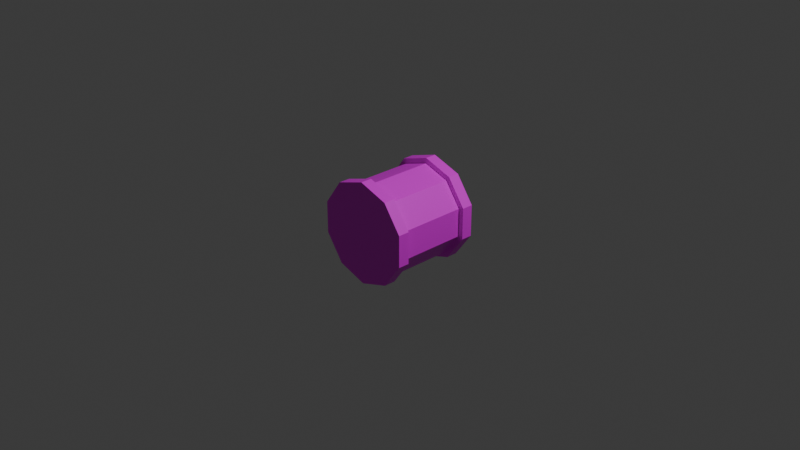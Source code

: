 # Source: Boss_Body.blend  (saved by Blender 4.4.30; exported with 4.5.12 LTS)
import bpy
from mathutils import Matrix  # noqa: F401  (used for matrix-valued properties, if any)

bpy.ops.wm.read_factory_settings(use_empty=True)
scene = bpy.context.scene
scene.name = 'Scene'

# ---- collections
col_collection = bpy.data.collections.new('Collection'); scene.collection.children.link(col_collection)

# ---- images (referenced by path relative to the original .blend; pixels are not part of the script)
import os
ASSET_DIR = os.environ.get("B2B_ASSET_DIR", "")  # directory of the original .blend (textures are referenced by path, not embedded)
HERE = os.path.dirname(os.path.abspath(__file__))  # packed textures are extracted next to this script under _unpacked/

def load_image(name, relpath, width, height, colorspace="sRGB"):
    """Load a texture the original file referenced (path relative to the .blend, or extracted next to this script)."""
    p = next((c for c in (os.path.join(HERE, relpath), os.path.join(ASSET_DIR, relpath)) if relpath and os.path.exists(c)), "")
    if p:
        img = bpy.data.images.load(p, check_existing=True)
        img.name = name
    else:  # same state as the original file: an image datablock whose file is absent (Cycles renders it pink)
        img = bpy.data.images.new(name, width, height)
        img.source = "FILE"
        img.filepath = "//" + (relpath or name)
    img.colorspace_settings.name = colorspace
    return img
img_white2x2_png = load_image('white2x2.png', 'white2x2.png', 1024, 1024, 'sRGB')

# ---- materials (node trees are filled in below, after node groups)
mat_x = bpy.data.materials.new('マテリアル')

# ---- material node trees
mat_x.use_nodes = True; mat_x.node_tree.nodes.clear()
_N = mat_x.node_tree.nodes; _L = mat_x.node_tree.links
n0 = _N.new('ShaderNodeBsdfPrincipled'); n0.name = 'プリンシプルBSDF'; n0.location = (10, 300)
n1 = _N.new('ShaderNodeOutputMaterial'); n1.name = 'マテリアル出力'; n1.location = (300, 300)
n2 = _N.new('ShaderNodeTexImage'); n2.name = '画像テクスチャ'; n2.location = (-280, 275)
n2.image = img_white2x2_png
_L.new(n0.outputs[0], n1.inputs[0])
_L.new(n2.outputs[0], n0.inputs[0])
n1.is_active_output = True

# ---- world
world_world = bpy.data.worlds.new('World'); scene.world = world_world
world_world.use_nodes = True; world_world.node_tree.nodes.clear()
_N = world_world.node_tree.nodes; _L = world_world.node_tree.links
n0 = _N.new('ShaderNodeOutputWorld'); n0.name = 'World Output'; n0.location = (300, 300)
n1 = _N.new('ShaderNodeBackground'); n1.name = 'Background'; n1.location = (10, 300)
n1.inputs[0].default_value = (0.05088, 0.05088, 0.05088, 1.0)
_L.new(n1.outputs[0], n0.inputs[0])
n0.is_active_output = True
world_world.color = (0.05088, 0.05088, 0.05088)
world_world.sun_shadow_jitter_overblur = 0.0

# ---- cameras
cam_camera = bpy.data.cameras.new('Camera')
cam_camera.clip_end = 100.0
cam_camera.ortho_scale = 7.314

# ---- lights
light_light = bpy.data.lights.new('Light', 'POINT')
light_light.energy = 1000.0
light_light.shadow_soft_size = 0.1

# ---- meshes
me_x = bpy.data.meshes.new('円柱')
me_x.from_pydata([(0.0, -1.0, 1.0), (0.5878, -1.0, 0.809), (0.9511, -1.0, 0.309), (0.9511, -1.0, -0.309), (0.5878, -1.0, -0.809), (0.0, -1.0, -1.0), (-0.5878, -1.0, -0.809), (-0.9511, -1.0, -0.309), (-0.9511, -1.0, 0.309), (-0.5878, -1.0, 0.809), (0.0, -4.371e-08, 1.0), (0.5878, -3.536e-08, 0.809), (0.9511, -1.351e-08, 0.309), (0.9511, 1.351e-08, -0.309), (0.5878, 3.536e-08, -0.809), (0.0, 4.371e-08, -1.0), (-0.5878, 3.536e-08, -0.809), (-0.9511, 1.351e-08, -0.309), (-0.9511, -1.351e-08, 0.309), (-0.5878, -3.536e-08, 0.809), (0.0, -0.5, 1.0), (0.5878, -0.5, 0.809), (0.9511, -0.5, 0.309), (0.9511, -0.5, -0.309), (0.5878, -0.5, -0.809), (0.0, -0.5, -1.0), (-0.5878, -0.5, -0.809), (-0.9511, -0.5, -0.309), (-0.9511, -0.5, 0.309), (-0.5878, -0.5, 0.809), (0.0, -0.75, 1.0), (0.5878, -0.75, 0.809), (0.9511, -0.75, 0.309), (0.9511, -0.75, -0.309), (0.5878, -0.75, -0.809), (0.0, -0.75, -1.0), (-0.5878, -0.75, -0.809), (-0.9511, -0.75, -0.309), (-0.9511, -0.75, 0.309), (-0.5878, -0.75, 0.809), (0.6553, -1.0, 0.902), (0.0, -1.0, 1.115), (0.0, -0.75, 1.115), (1.06, -1.0, 0.3445), (1.06, -1.0, -0.3445), (0.6553, -1.0, -0.902), (0.0, -1.0, -1.115), (-0.6553, -1.0, -0.902), (-1.06, -1.0, -0.3445), (-1.06, -1.0, 0.3445), (-0.6553, -1.0, 0.902), (0.6553, -0.75, 0.902), (1.06, -0.75, 0.3445), (1.06, -0.75, -0.3445), (0.6553, -0.75, -0.902), (0.0, -0.75, -1.115), (-0.6553, -0.75, -0.902), (-1.06, -0.75, -0.3445), (-1.06, -0.75, 0.3445), (-0.6553, -0.75, 0.902), (0.0, 1.0, 1.0), (0.5878, 1.0, 0.809), (0.9511, 1.0, 0.309), (0.9511, 1.0, -0.309), (0.5878, 1.0, -0.809), (0.0, 1.0, -1.0), (-0.5878, 1.0, -0.809), (-0.9511, 1.0, -0.309), (-0.9511, 1.0, 0.309), (-0.5878, 1.0, 0.809), (0.0, 0.5, 1.0), (0.5878, 0.5, 0.809), (0.9511, 0.5, 0.309), (0.9511, 0.5, -0.309), (0.5878, 0.5, -0.809), (0.0, 0.5, -1.0), (-0.5878, 0.5, -0.809), (-0.9511, 0.5, -0.309), (-0.9511, 0.5, 0.309), (-0.5878, 0.5, 0.809), (0.0, 0.75, 1.0), (0.5878, 0.75, 0.809), (0.9511, 0.75, 0.309), (0.9511, 0.75, -0.309), (0.5878, 0.75, -0.809), (0.0, 0.75, -1.0), (-0.5878, 0.75, -0.809), (-0.9511, 0.75, -0.309), (-0.9511, 0.75, 0.309), (-0.5878, 0.75, 0.809), (0.6553, 1.0, 0.902), (0.0, 1.0, 1.115), (0.0, 0.75, 1.115), (1.06, 1.0, 0.3445), (1.06, 1.0, -0.3445), (0.6553, 1.0, -0.902), (0.0, 1.0, -1.115), (-0.6553, 1.0, -0.902), (-1.06, 1.0, -0.3445), (-1.06, 1.0, 0.3445), (-0.6553, 1.0, 0.902), (0.6553, 0.75, 0.902), (1.06, 0.75, 0.3445), (1.06, 0.75, -0.3445), (0.6553, 0.75, -0.902), (0.0, 0.75, -1.115), (-0.6553, 0.75, -0.902), (-1.06, 0.75, -0.3445), (-1.06, 0.75, 0.3445), (-0.6553, 0.75, 0.902)], [], [(36, 35, 55, 56), (9, 0, 41, 50), (37, 36, 56, 57), (4, 5, 46, 45), (38, 37, 57, 58), (31, 30, 42, 51), (6, 7, 48, 47), (1, 2, 43, 40), (1, 0, 9, 8, 7, 6, 5, 4, 3, 2), (39, 38, 58, 59), (32, 31, 51, 52), (19, 29, 20, 10), (18, 28, 29, 19), (17, 27, 28, 18), (16, 26, 27, 17), (15, 25, 26, 16), (14, 24, 25, 15), (13, 23, 24, 14), (12, 22, 23, 13), (11, 21, 22, 12), (10, 20, 21, 11), (29, 39, 30, 20), (28, 38, 39, 29), (27, 37, 38, 28), (26, 36, 37, 27), (25, 35, 36, 26), (24, 34, 35, 25), (23, 33, 34, 24), (22, 32, 33, 23), (21, 31, 32, 22), (20, 30, 31, 21), (42, 41, 40, 51), (51, 40, 43, 52), (52, 43, 44, 53), (53, 44, 45, 54), (54, 45, 46, 55), (55, 46, 47, 56), (56, 47, 48, 57), (57, 48, 49, 58), (58, 49, 50, 59), (59, 50, 41, 42), (2, 3, 44, 43), (7, 8, 49, 48), (0, 1, 40, 41), (35, 34, 54, 55), (5, 6, 47, 46), (34, 33, 53, 54), (33, 32, 52, 53), (3, 4, 45, 44), (8, 9, 50, 49), (30, 39, 59, 42), (86, 106, 105, 85), (69, 100, 91, 60), (87, 107, 106, 86), (64, 95, 96, 65), (88, 108, 107, 87), (81, 101, 92, 80), (66, 97, 98, 67), (61, 90, 93, 62), (61, 62, 63, 64, 65, 66, 67, 68, 69, 60), (89, 109, 108, 88), (82, 102, 101, 81), (19, 10, 70, 79), (18, 19, 79, 78), (17, 18, 78, 77), (16, 17, 77, 76), (15, 16, 76, 75), (14, 15, 75, 74), (13, 14, 74, 73), (12, 13, 73, 72), (11, 12, 72, 71), (10, 11, 71, 70), (79, 70, 80, 89), (78, 79, 89, 88), (77, 78, 88, 87), (76, 77, 87, 86), (75, 76, 86, 85), (74, 75, 85, 84), (73, 74, 84, 83), (72, 73, 83, 82), (71, 72, 82, 81), (70, 71, 81, 80), (92, 101, 90, 91), (101, 102, 93, 90), (102, 103, 94, 93), (103, 104, 95, 94), (104, 105, 96, 95), (105, 106, 97, 96), (106, 107, 98, 97), (107, 108, 99, 98), (108, 109, 100, 99), (109, 92, 91, 100), (62, 93, 94, 63), (67, 98, 99, 68), (60, 91, 90, 61), (85, 105, 104, 84), (65, 96, 97, 66), (84, 104, 103, 83), (83, 103, 102, 82), (63, 94, 95, 64), (68, 99, 100, 69), (80, 92, 109, 89)])
_uv = me_x.uv_layers.new(name='UVマップ')
_uv.uv.foreach_set('vector', [0.08961, 0.2853, 0.1689, 0.3111, 0.1689, 0.3266, 0.0805, 0.2979, 0.5859, 0.06714, 0.5066, 0.04139, 0.5066, 0.02588, 0.595, 0.0546, 0.04063, 0.2179, 0.08961, 0.2853, 0.0805, 0.2979, 0.02588, 0.2227, 0.4274, 0.2853, 0.5066, 0.3111, 0.5066, 0.3266, 0.4183, 0.2979, 0.04063, 0.1346, 0.04063, 0.2179, 0.02588, 0.2227, 0.02588, 0.1298, 0.2481, 0.06714, 0.1689, 0.04139, 0.1689, 0.02588, 0.2573, 0.0546, 0.5859, 0.2853, 0.6349, 0.2179, 0.6496, 0.2227, 0.595, 0.2979, 0.4274, 0.06714, 0.3784, 0.1346, 0.3636, 0.1298, 0.4183, 0.0546, 0.4274, 0.06714, 0.5066, 0.04139, 0.5859, 0.06714, 0.6349, 0.1346, 0.6349, 0.2179, 0.5859, 0.2853, 0.5066, 0.3111, 0.4274, 0.2853, 0.3784, 0.2179, 0.3784, 0.1346, 0.08961, 0.06714, 0.04063, 0.1346, 0.02588, 0.1298, 0.0805, 0.0546, 0.2971, 0.1346, 0.2481, 0.06714, 0.2573, 0.0546, 0.3119, 0.1298, 0.8025, 0.1767, 0.7351, 0.1767, 0.7351, 0.09331, 0.8025, 0.09331, 0.8025, 0.2441, 0.7351, 0.2441, 0.7351, 0.1767, 0.8025, 0.1767, 0.02588, 0.832, 0.02588, 0.7646, 0.1092, 0.7646, 0.1092, 0.832, 0.8025, 0.3633, 0.7351, 0.3633, 0.7351, 0.2959, 0.8025, 0.2959, 0.8025, 0.4466, 0.7351, 0.4466, 0.7351, 0.3633, 0.8025, 0.3633, 0.8025, 0.514, 0.7351, 0.514, 0.7351, 0.4466, 0.8025, 0.4466, 0.8025, 0.7166, 0.87, 0.7166, 0.87, 0.784, 0.8025, 0.784, 0.8025, 0.6332, 0.87, 0.6332, 0.87, 0.7166, 0.8025, 0.7166, 0.8025, 0.5658, 0.87, 0.5658, 0.87, 0.6332, 0.8025, 0.6332, 0.8025, 0.09331, 0.7351, 0.09331, 0.7351, 0.02588, 0.8025, 0.02588, 0.7351, 0.1767, 0.7014, 0.1767, 0.7014, 0.09331, 0.7351, 0.09331, 0.7351, 0.2441, 0.7014, 0.2441, 0.7014, 0.1767, 0.7351, 0.1767, 0.02588, 0.7646, 0.02588, 0.7308, 0.1092, 0.7308, 0.1092, 0.7646, 0.7351, 0.3633, 0.7014, 0.3633, 0.7014, 0.2959, 0.7351, 0.2959, 0.7351, 0.4466, 0.7014, 0.4466, 0.7014, 0.3633, 0.7351, 0.3633, 0.7351, 0.514, 0.7014, 0.514, 0.7014, 0.4466, 0.7351, 0.4466, 0.87, 0.7166, 0.9037, 0.7166, 0.9037, 0.784, 0.87, 0.784, 0.87, 0.6332, 0.9037, 0.6332, 0.9037, 0.7166, 0.87, 0.7166, 0.87, 0.5658, 0.9037, 0.5658, 0.9037, 0.6332, 0.87, 0.6332, 0.7351, 0.09331, 0.7014, 0.09331, 0.7014, 0.02588, 0.7351, 0.02588, 0.2802, 0.806, 0.2465, 0.806, 0.2465, 0.7308, 0.2802, 0.7308, 0.161, 0.7308, 0.1947, 0.7308, 0.1947, 0.806, 0.161, 0.806, 0.161, 0.806, 0.1947, 0.806, 0.1947, 0.8989, 0.161, 0.8989, 0.161, 0.8989, 0.1947, 0.8989, 0.1947, 0.9741, 0.161, 0.9741, 0.3657, 0.9741, 0.332, 0.9741, 0.332, 0.8989, 0.3657, 0.8989, 0.3657, 0.8989, 0.332, 0.8989, 0.332, 0.806, 0.3657, 0.806, 0.3657, 0.806, 0.332, 0.806, 0.332, 0.7308, 0.3657, 0.7308, 0.7351, 0.9287, 0.7014, 0.9287, 0.7014, 0.8358, 0.7351, 0.8358, 0.2802, 0.9741, 0.2465, 0.9741, 0.2465, 0.8989, 0.2802, 0.8989, 0.2802, 0.8989, 0.2465, 0.8989, 0.2465, 0.806, 0.2802, 0.806, 0.3784, 0.1346, 0.3784, 0.2179, 0.3636, 0.2227, 0.3636, 0.1298, 0.6349, 0.2179, 0.6349, 0.1346, 0.6496, 0.1298, 0.6496, 0.2227, 0.5066, 0.04139, 0.4274, 0.06714, 0.4183, 0.0546, 0.5066, 0.02588, 0.1689, 0.3111, 0.2481, 0.2853, 0.2573, 0.2979, 0.1689, 0.3266, 0.5066, 0.3111, 0.5859, 0.2853, 0.595, 0.2979, 0.5066, 0.3266, 0.2481, 0.2853, 0.2971, 0.2179, 0.3119, 0.2227, 0.2573, 0.2979, 0.2971, 0.2179, 0.2971, 0.1346, 0.3119, 0.1298, 0.3119, 0.2227, 0.3784, 0.2179, 0.4274, 0.2853, 0.4183, 0.2979, 0.3636, 0.2227, 0.6349, 0.1346, 0.5859, 0.06714, 0.595, 0.0546, 0.6496, 0.1298, 0.1689, 0.04139, 0.08961, 0.06714, 0.0805, 0.0546, 0.1689, 0.02588, 0.2481, 0.6378, 0.2573, 0.6504, 0.1689, 0.6791, 0.1689, 0.6636, 0.4274, 0.4196, 0.4183, 0.4071, 0.5066, 0.3784, 0.5066, 0.3939, 0.2971, 0.5704, 0.3119, 0.5752, 0.2573, 0.6504, 0.2481, 0.6378, 0.5859, 0.6378, 0.595, 0.6504, 0.5066, 0.6791, 0.5066, 0.6636, 0.2971, 0.487, 0.3119, 0.4823, 0.3119, 0.5752, 0.2971, 0.5704, 0.08961, 0.4196, 0.0805, 0.4071, 0.1689, 0.3784, 0.1689, 0.3939, 0.4274, 0.6378, 0.4183, 0.6504, 0.3636, 0.5752, 0.3784, 0.5704, 0.5859, 0.4196, 0.595, 0.4071, 0.6496, 0.4823, 0.6349, 0.487, 0.5859, 0.4196, 0.6349, 0.487, 0.6349, 0.5704, 0.5859, 0.6378, 0.5066, 0.6636, 0.4274, 0.6378, 0.3784, 0.5704, 0.3784, 0.487, 0.4274, 0.4196, 0.5066, 0.3939, 0.2481, 0.4196, 0.2573, 0.4071, 0.3119, 0.4823, 0.2971, 0.487, 0.04063, 0.487, 0.02588, 0.4823, 0.0805, 0.4071, 0.08961, 0.4196, 0.8025, 0.1767, 0.8025, 0.09331, 0.87, 0.09331, 0.87, 0.1767, 0.8025, 0.2441, 0.8025, 0.1767, 0.87, 0.1767, 0.87, 0.2441, 0.02588, 0.832, 0.1092, 0.832, 0.1092, 0.8994, 0.02588, 0.8994, 0.8025, 0.3633, 0.8025, 0.2959, 0.87, 0.2959, 0.87, 0.3633, 0.8025, 0.4466, 0.8025, 0.3633, 0.87, 0.3633, 0.87, 0.4466, 0.8025, 0.514, 0.8025, 0.4466, 0.87, 0.4466, 0.87, 0.514, 0.8025, 0.7166, 0.8025, 0.784, 0.7351, 0.784, 0.7351, 0.7166, 0.8025, 0.6332, 0.8025, 0.7166, 0.7351, 0.7166, 0.7351, 0.6332, 0.8025, 0.5658, 0.8025, 0.6332, 0.7351, 0.6332, 0.7351, 0.5658, 0.8025, 0.09331, 0.8025, 0.02588, 0.87, 0.02588, 0.87, 0.09331, 0.87, 0.1767, 0.87, 0.09331, 0.9037, 0.09331, 0.9037, 0.1767, 0.87, 0.2441, 0.87, 0.1767, 0.9037, 0.1767, 0.9037, 0.2441, 0.02588, 0.8994, 0.1092, 0.8994, 0.1092, 0.9331, 0.02588, 0.9331, 0.87, 0.3633, 0.87, 0.2959, 0.9037, 0.2959, 0.9037, 0.3633, 0.87, 0.4466, 0.87, 0.3633, 0.9037, 0.3633, 0.9037, 0.4466, 0.87, 0.514, 0.87, 0.4466, 0.9037, 0.4466, 0.9037, 0.514, 0.7351, 0.7166, 0.7351, 0.784, 0.7014, 0.784, 0.7014, 0.7166, 0.7351, 0.6332, 0.7351, 0.7166, 0.7014, 0.7166, 0.7014, 0.6332, 0.7351, 0.5658, 0.7351, 0.6332, 0.7014, 0.6332, 0.7014, 0.5658, 0.87, 0.09331, 0.87, 0.02588, 0.9037, 0.02588, 0.9037, 0.09331, 0.4174, 0.806, 0.4174, 0.7308, 0.4512, 0.7308, 0.4512, 0.806, 0.6221, 0.7308, 0.6221, 0.806, 0.5884, 0.806, 0.5884, 0.7308, 0.6221, 0.806, 0.6221, 0.8989, 0.5884, 0.8989, 0.5884, 0.806, 0.6221, 0.8989, 0.6221, 0.9741, 0.5884, 0.9741, 0.5884, 0.8989, 0.5029, 0.9741, 0.5029, 0.8989, 0.5366, 0.8989, 0.5366, 0.9741, 0.5029, 0.8989, 0.5029, 0.806, 0.5366, 0.806, 0.5366, 0.8989, 0.5029, 0.806, 0.5029, 0.7308, 0.5366, 0.7308, 0.5366, 0.806, 0.7869, 0.9287, 0.7869, 0.8358, 0.8206, 0.8358, 0.8206, 0.9287, 0.4174, 0.9741, 0.4174, 0.8989, 0.4512, 0.8989, 0.4512, 0.9741, 0.4174, 0.8989, 0.4174, 0.806, 0.4512, 0.806, 0.4512, 0.8989, 0.6349, 0.487, 0.6496, 0.4823, 0.6496, 0.5752, 0.6349, 0.5704, 0.3784, 0.5704, 0.3636, 0.5752, 0.3636, 0.4823, 0.3784, 0.487, 0.5066, 0.3939, 0.5066, 0.3784, 0.595, 0.4071, 0.5859, 0.4196, 0.1689, 0.6636, 0.1689, 0.6791, 0.0805, 0.6504, 0.08961, 0.6378, 0.5066, 0.6636, 0.5066, 0.6791, 0.4183, 0.6504, 0.4274, 0.6378, 0.08961, 0.6378, 0.0805, 0.6504, 0.02588, 0.5752, 0.04063, 0.5704, 0.04063, 0.5704, 0.02588, 0.5752, 0.02588, 0.4823, 0.04063, 0.487, 0.6349, 0.5704, 0.6496, 0.5752, 0.595, 0.6504, 0.5859, 0.6378, 0.3784, 0.487, 0.3636, 0.4823, 0.4183, 0.4071, 0.4274, 0.4196, 0.1689, 0.3939, 0.1689, 0.3784, 0.2573, 0.4071, 0.2481, 0.4196])
me_x.materials.append(mat_x)
me_x.update()

# ---- objects
ob_light = bpy.data.objects.new('Light', light_light)
ob_camera = bpy.data.objects.new('Camera', cam_camera)
ob_x = bpy.data.objects.new('円柱', me_x)

# ---- transforms, parenting, visibility, modifiers, constraints
ob_light.location = (4.076, 1.005, 5.904)
ob_light.rotation_euler = (0.6503, 0.05522, 1.866)
ob_light.lock_rotations_4d = False
ob_light.empty_display_type = 'ARROWS'
ob_light.color = (0.0, 0.0, 0.0, 0.0)
ob_light.lineart.crease_threshold = 0.0
ob_camera.location = (7.359, -6.926, 4.958)
ob_camera.rotation_euler = (1.109, 0.0, 0.8149)
ob_camera.lock_rotations_4d = False
ob_camera.empty_display_type = 'ARROWS'
ob_camera.color = (0.0, 0.0, 0.0, 0.0)
ob_camera.display_type = 'WIRE'
ob_camera.lineart.crease_threshold = 0.0
ob_x.location = (0.0, 0.0, 0.0)
ob_x.scale = (0.5, 0.5, 0.5)

# ---- collection membership
col_collection.objects.link(ob_light)
col_collection.objects.link(ob_camera)
col_collection.objects.link(ob_x)

# ---- scene / render settings (as saved in the file)
scene.camera = ob_camera
scene.frame_start = 1; scene.frame_end = 250; scene.frame_set(37)
scene.render.engine = 'BLENDER_EEVEE_NEXT'
bpy.context.view_layer.update()
